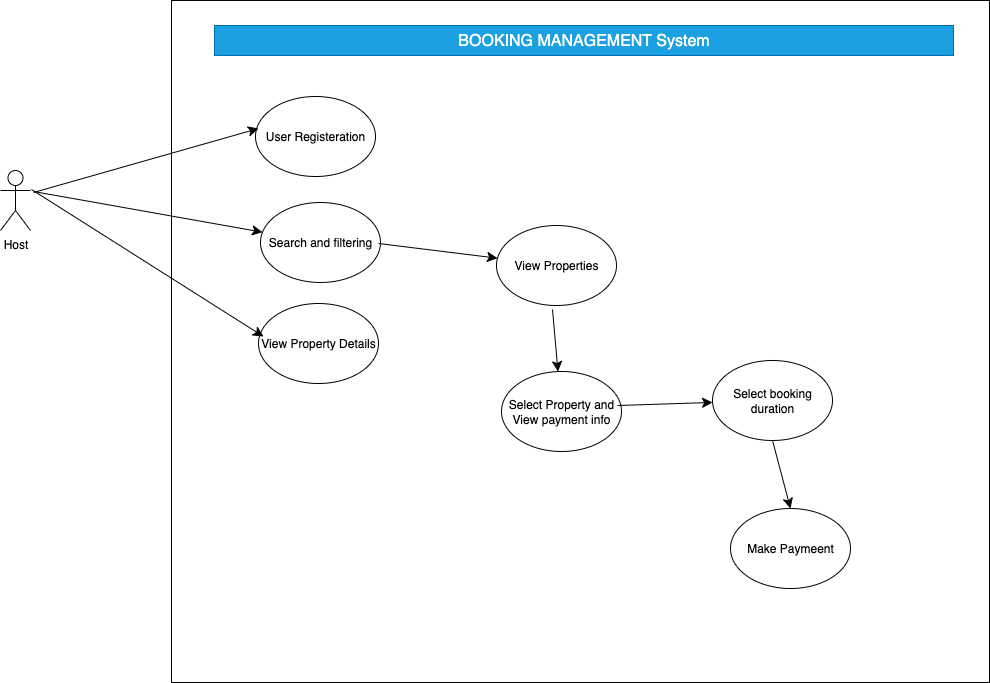

The diagram above was exported from draw.io. Its source (the exported page's mxGraphModel, read from the mxfile embedded in the PNG):
<mxGraphModel dx="1162" dy="1560" grid="0" gridSize="10" guides="1" tooltips="1" connect="1" arrows="1" fold="1" page="0" pageScale="1" pageWidth="827" pageHeight="1169" math="0" shadow="0">
  <root>
    <mxCell id="0" />
    <mxCell id="1" parent="0" />
    <mxCell id="y_Ge-W_zF5C25NgULMiA-1" value="" style="rounded=0;whiteSpace=wrap;html=1;labelBackgroundColor=light-dark(#FFFFFF,#FFFFFF);" vertex="1" parent="1">
      <mxGeometry x="164" y="-520" width="818" height="682" as="geometry" />
    </mxCell>
    <mxCell id="y_Ge-W_zF5C25NgULMiA-2" value="BOOKING MANAGEMENT System" style="rounded=0;whiteSpace=wrap;html=1;fillColor=#1ba1e2;fontColor=#ffffff;strokeColor=#006EAF;fontSize=16;" vertex="1" parent="1">
      <mxGeometry x="207" y="-495" width="739" height="30" as="geometry" />
    </mxCell>
    <mxCell id="y_Ge-W_zF5C25NgULMiA-3" value="Host" style="shape=umlActor;verticalLabelPosition=bottom;verticalAlign=top;html=1;outlineConnect=0;" vertex="1" parent="1">
      <mxGeometry x="-7" y="-350" width="30" height="60" as="geometry" />
    </mxCell>
    <mxCell id="y_Ge-W_zF5C25NgULMiA-5" value="User Registeration" style="ellipse;whiteSpace=wrap;html=1;" vertex="1" parent="1">
      <mxGeometry x="248" y="-424" width="120" height="80" as="geometry" />
    </mxCell>
    <mxCell id="y_Ge-W_zF5C25NgULMiA-6" value="Search and filtering" style="ellipse;whiteSpace=wrap;html=1;" vertex="1" parent="1">
      <mxGeometry x="253" y="-318" width="120" height="80" as="geometry" />
    </mxCell>
    <mxCell id="y_Ge-W_zF5C25NgULMiA-7" value="View Property Details" style="ellipse;whiteSpace=wrap;html=1;" vertex="1" parent="1">
      <mxGeometry x="251" y="-217" width="120" height="80" as="geometry" />
    </mxCell>
    <mxCell id="y_Ge-W_zF5C25NgULMiA-8" value="" style="endArrow=classic;html=1;rounded=0;fontSize=12;startSize=8;endSize=8;curved=1;entryX=0.042;entryY=0.413;entryDx=0;entryDy=0;entryPerimeter=0;" edge="1" parent="1" target="y_Ge-W_zF5C25NgULMiA-7">
      <mxGeometry width="50" height="50" relative="1" as="geometry">
        <mxPoint x="24" y="-331" as="sourcePoint" />
        <mxPoint x="221" y="-250" as="targetPoint" />
      </mxGeometry>
    </mxCell>
    <mxCell id="y_Ge-W_zF5C25NgULMiA-9" value="" style="endArrow=classic;html=1;rounded=0;fontSize=12;startSize=8;endSize=8;curved=1;entryX=0.025;entryY=0.4;entryDx=0;entryDy=0;entryPerimeter=0;" edge="1" parent="1" target="y_Ge-W_zF5C25NgULMiA-5">
      <mxGeometry width="50" height="50" relative="1" as="geometry">
        <mxPoint x="26" y="-328" as="sourcePoint" />
        <mxPoint x="76" y="-378" as="targetPoint" />
      </mxGeometry>
    </mxCell>
    <mxCell id="y_Ge-W_zF5C25NgULMiA-11" value="" style="endArrow=classic;html=1;rounded=0;fontSize=12;startSize=8;endSize=8;curved=1;" edge="1" parent="1" target="y_Ge-W_zF5C25NgULMiA-6">
      <mxGeometry width="50" height="50" relative="1" as="geometry">
        <mxPoint x="26" y="-329" as="sourcePoint" />
        <mxPoint x="76" y="-379" as="targetPoint" />
      </mxGeometry>
    </mxCell>
    <mxCell id="y_Ge-W_zF5C25NgULMiA-12" value="View Properties" style="ellipse;whiteSpace=wrap;html=1;" vertex="1" parent="1">
      <mxGeometry x="489" y="-295" width="120" height="80" as="geometry" />
    </mxCell>
    <mxCell id="y_Ge-W_zF5C25NgULMiA-13" value="" style="endArrow=classic;html=1;rounded=0;fontSize=12;startSize=8;endSize=8;curved=1;" edge="1" parent="1" target="y_Ge-W_zF5C25NgULMiA-12">
      <mxGeometry width="50" height="50" relative="1" as="geometry">
        <mxPoint x="371" y="-277" as="sourcePoint" />
        <mxPoint x="421" y="-327" as="targetPoint" />
      </mxGeometry>
    </mxCell>
    <mxCell id="y_Ge-W_zF5C25NgULMiA-14" value="Select Property and View payment info" style="ellipse;whiteSpace=wrap;html=1;" vertex="1" parent="1">
      <mxGeometry x="494" y="-149" width="120" height="80" as="geometry" />
    </mxCell>
    <mxCell id="y_Ge-W_zF5C25NgULMiA-15" value="" style="endArrow=classic;html=1;rounded=0;fontSize=12;startSize=8;endSize=8;curved=1;" edge="1" parent="1" target="y_Ge-W_zF5C25NgULMiA-14">
      <mxGeometry width="50" height="50" relative="1" as="geometry">
        <mxPoint x="545" y="-211" as="sourcePoint" />
        <mxPoint x="595" y="-261" as="targetPoint" />
      </mxGeometry>
    </mxCell>
    <mxCell id="y_Ge-W_zF5C25NgULMiA-19" style="edgeStyle=none;curved=1;rounded=0;orthogonalLoop=1;jettySize=auto;html=1;exitX=0.5;exitY=1;exitDx=0;exitDy=0;entryX=0.5;entryY=0;entryDx=0;entryDy=0;fontSize=12;startSize=8;endSize=8;" edge="1" parent="1" source="y_Ge-W_zF5C25NgULMiA-16" target="y_Ge-W_zF5C25NgULMiA-18">
      <mxGeometry relative="1" as="geometry" />
    </mxCell>
    <mxCell id="y_Ge-W_zF5C25NgULMiA-16" value="Select booking duration" style="ellipse;whiteSpace=wrap;html=1;" vertex="1" parent="1">
      <mxGeometry x="705" y="-160" width="120" height="80" as="geometry" />
    </mxCell>
    <mxCell id="y_Ge-W_zF5C25NgULMiA-17" value="" style="endArrow=classic;html=1;rounded=0;fontSize=12;startSize=8;endSize=8;curved=1;" edge="1" parent="1" target="y_Ge-W_zF5C25NgULMiA-16">
      <mxGeometry width="50" height="50" relative="1" as="geometry">
        <mxPoint x="610" y="-115" as="sourcePoint" />
        <mxPoint x="660" y="-165" as="targetPoint" />
      </mxGeometry>
    </mxCell>
    <mxCell id="y_Ge-W_zF5C25NgULMiA-18" value="Make Paymeent" style="ellipse;whiteSpace=wrap;html=1;" vertex="1" parent="1">
      <mxGeometry x="723" y="-12" width="120" height="80" as="geometry" />
    </mxCell>
  </root>
</mxGraphModel>